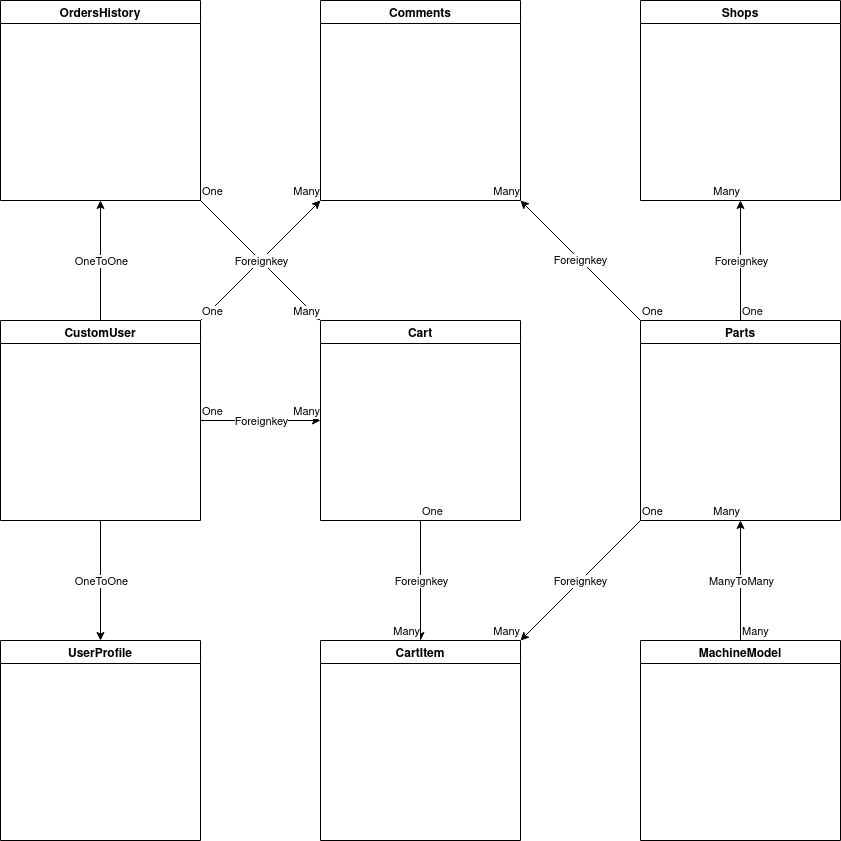

The diagram above was exported from draw.io. Its source (the exported page's mxGraphModel, read from the mxfile embedded in the PNG):
<mxGraphModel dx="1028" dy="613" grid="1" gridSize="10" guides="1" tooltips="1" connect="1" arrows="1" fold="1" page="1" pageScale="1" pageWidth="1654" pageHeight="1169" math="0" shadow="0">
  <root>
    <mxCell id="0" />
    <mxCell id="1" parent="0" />
    <mxCell id="3Q6ZpGSfLchwwA1CFIUV-1" value="CustomUser" style="swimlane;" parent="1" vertex="1">
      <mxGeometry x="360" y="360" width="200" height="200" as="geometry" />
    </mxCell>
    <mxCell id="3Q6ZpGSfLchwwA1CFIUV-2" value="Cart" style="swimlane;" parent="1" vertex="1">
      <mxGeometry x="680" y="360" width="200" height="200" as="geometry" />
    </mxCell>
    <mxCell id="3Q6ZpGSfLchwwA1CFIUV-3" value="Parts" style="swimlane;" parent="1" vertex="1">
      <mxGeometry x="1000" y="360" width="200" height="200" as="geometry" />
    </mxCell>
    <mxCell id="3Q6ZpGSfLchwwA1CFIUV-4" value="Comments" style="swimlane;" parent="1" vertex="1">
      <mxGeometry x="680" y="40" width="200" height="200" as="geometry" />
    </mxCell>
    <mxCell id="3Q6ZpGSfLchwwA1CFIUV-5" value="Shops" style="swimlane;" parent="1" vertex="1">
      <mxGeometry x="1000" y="40" width="200" height="200" as="geometry" />
    </mxCell>
    <mxCell id="3Q6ZpGSfLchwwA1CFIUV-6" value="MachineModel" style="swimlane;" parent="1" vertex="1">
      <mxGeometry x="1000" y="680" width="200" height="200" as="geometry" />
    </mxCell>
    <mxCell id="3Q6ZpGSfLchwwA1CFIUV-19" value="" style="endArrow=classic;html=1;rounded=0;entryX=1;entryY=1;entryDx=0;entryDy=0;exitX=0;exitY=0;exitDx=0;exitDy=0;" parent="1" source="3Q6ZpGSfLchwwA1CFIUV-3" target="3Q6ZpGSfLchwwA1CFIUV-4" edge="1">
      <mxGeometry relative="1" as="geometry">
        <mxPoint x="840" y="350" as="sourcePoint" />
        <mxPoint x="1000" y="350" as="targetPoint" />
      </mxGeometry>
    </mxCell>
    <mxCell id="3Q6ZpGSfLchwwA1CFIUV-20" value="Foreignkey" style="edgeLabel;resizable=0;html=1;align=center;verticalAlign=middle;" parent="3Q6ZpGSfLchwwA1CFIUV-19" connectable="0" vertex="1">
      <mxGeometry relative="1" as="geometry" />
    </mxCell>
    <mxCell id="3Q6ZpGSfLchwwA1CFIUV-21" value="One" style="edgeLabel;resizable=0;html=1;align=left;verticalAlign=bottom;" parent="3Q6ZpGSfLchwwA1CFIUV-19" connectable="0" vertex="1">
      <mxGeometry x="-1" relative="1" as="geometry" />
    </mxCell>
    <mxCell id="3Q6ZpGSfLchwwA1CFIUV-22" value="Many" style="edgeLabel;resizable=0;html=1;align=right;verticalAlign=bottom;" parent="3Q6ZpGSfLchwwA1CFIUV-19" connectable="0" vertex="1">
      <mxGeometry x="1" relative="1" as="geometry" />
    </mxCell>
    <mxCell id="3Q6ZpGSfLchwwA1CFIUV-23" value="" style="endArrow=classic;html=1;rounded=0;entryX=0.5;entryY=1;entryDx=0;entryDy=0;exitX=0.5;exitY=0;exitDx=0;exitDy=0;" parent="1" source="3Q6ZpGSfLchwwA1CFIUV-3" target="3Q6ZpGSfLchwwA1CFIUV-5" edge="1">
      <mxGeometry relative="1" as="geometry">
        <mxPoint x="1390.0000000000002" y="330" as="sourcePoint" />
        <mxPoint x="1270.0000000000002" y="210" as="targetPoint" />
      </mxGeometry>
    </mxCell>
    <mxCell id="3Q6ZpGSfLchwwA1CFIUV-24" value="Foreignkey" style="edgeLabel;resizable=0;html=1;align=center;verticalAlign=middle;" parent="3Q6ZpGSfLchwwA1CFIUV-23" connectable="0" vertex="1">
      <mxGeometry relative="1" as="geometry" />
    </mxCell>
    <mxCell id="3Q6ZpGSfLchwwA1CFIUV-25" value="One" style="edgeLabel;resizable=0;html=1;align=left;verticalAlign=bottom;" parent="3Q6ZpGSfLchwwA1CFIUV-23" connectable="0" vertex="1">
      <mxGeometry x="-1" relative="1" as="geometry" />
    </mxCell>
    <mxCell id="3Q6ZpGSfLchwwA1CFIUV-26" value="Many" style="edgeLabel;resizable=0;html=1;align=right;verticalAlign=bottom;" parent="3Q6ZpGSfLchwwA1CFIUV-23" connectable="0" vertex="1">
      <mxGeometry x="1" relative="1" as="geometry" />
    </mxCell>
    <mxCell id="3Q6ZpGSfLchwwA1CFIUV-27" value="" style="endArrow=classic;html=1;rounded=0;exitX=1;exitY=0.5;exitDx=0;exitDy=0;entryX=0;entryY=0.5;entryDx=0;entryDy=0;" parent="1" source="3Q6ZpGSfLchwwA1CFIUV-1" target="3Q6ZpGSfLchwwA1CFIUV-2" edge="1">
      <mxGeometry relative="1" as="geometry">
        <mxPoint x="459.38" y="350" as="sourcePoint" />
        <mxPoint x="540" y="280" as="targetPoint" />
      </mxGeometry>
    </mxCell>
    <mxCell id="3Q6ZpGSfLchwwA1CFIUV-28" value="Foreignkey" style="edgeLabel;resizable=0;html=1;align=center;verticalAlign=middle;" parent="3Q6ZpGSfLchwwA1CFIUV-27" connectable="0" vertex="1">
      <mxGeometry relative="1" as="geometry" />
    </mxCell>
    <mxCell id="3Q6ZpGSfLchwwA1CFIUV-29" value="One" style="edgeLabel;resizable=0;html=1;align=left;verticalAlign=bottom;" parent="3Q6ZpGSfLchwwA1CFIUV-27" connectable="0" vertex="1">
      <mxGeometry x="-1" relative="1" as="geometry" />
    </mxCell>
    <mxCell id="3Q6ZpGSfLchwwA1CFIUV-30" value="Many" style="edgeLabel;resizable=0;html=1;align=right;verticalAlign=bottom;" parent="3Q6ZpGSfLchwwA1CFIUV-27" connectable="0" vertex="1">
      <mxGeometry x="1" relative="1" as="geometry" />
    </mxCell>
    <mxCell id="3Q6ZpGSfLchwwA1CFIUV-31" value="" style="endArrow=classic;html=1;rounded=0;entryX=1;entryY=0;entryDx=0;entryDy=0;exitX=0;exitY=1;exitDx=0;exitDy=0;" parent="1" source="3Q6ZpGSfLchwwA1CFIUV-3" target="lrwh3pAyH1y7dQ-QjBCK-1" edge="1">
      <mxGeometry relative="1" as="geometry">
        <mxPoint x="910" y="420" as="sourcePoint" />
        <mxPoint x="910" y="300" as="targetPoint" />
      </mxGeometry>
    </mxCell>
    <mxCell id="3Q6ZpGSfLchwwA1CFIUV-32" value="Foreignkey" style="edgeLabel;resizable=0;html=1;align=center;verticalAlign=middle;" parent="3Q6ZpGSfLchwwA1CFIUV-31" connectable="0" vertex="1">
      <mxGeometry relative="1" as="geometry" />
    </mxCell>
    <mxCell id="3Q6ZpGSfLchwwA1CFIUV-33" value="One" style="edgeLabel;resizable=0;html=1;align=left;verticalAlign=bottom;" parent="3Q6ZpGSfLchwwA1CFIUV-31" connectable="0" vertex="1">
      <mxGeometry x="-1" relative="1" as="geometry" />
    </mxCell>
    <mxCell id="3Q6ZpGSfLchwwA1CFIUV-34" value="Many" style="edgeLabel;resizable=0;html=1;align=right;verticalAlign=bottom;" parent="3Q6ZpGSfLchwwA1CFIUV-31" connectable="0" vertex="1">
      <mxGeometry x="1" relative="1" as="geometry" />
    </mxCell>
    <mxCell id="3Q6ZpGSfLchwwA1CFIUV-41" value="" style="endArrow=classic;html=1;rounded=0;entryX=0.5;entryY=1;entryDx=0;entryDy=0;exitX=0.5;exitY=0;exitDx=0;exitDy=0;" parent="1" source="3Q6ZpGSfLchwwA1CFIUV-6" target="3Q6ZpGSfLchwwA1CFIUV-3" edge="1">
      <mxGeometry relative="1" as="geometry">
        <mxPoint x="1290" y="530" as="sourcePoint" />
        <mxPoint x="1410" y="530" as="targetPoint" />
      </mxGeometry>
    </mxCell>
    <mxCell id="3Q6ZpGSfLchwwA1CFIUV-42" value="ManyToMany" style="edgeLabel;resizable=0;html=1;align=center;verticalAlign=middle;" parent="3Q6ZpGSfLchwwA1CFIUV-41" connectable="0" vertex="1">
      <mxGeometry relative="1" as="geometry" />
    </mxCell>
    <mxCell id="3Q6ZpGSfLchwwA1CFIUV-43" value="Many" style="edgeLabel;resizable=0;html=1;align=left;verticalAlign=bottom;" parent="3Q6ZpGSfLchwwA1CFIUV-41" connectable="0" vertex="1">
      <mxGeometry x="-1" relative="1" as="geometry" />
    </mxCell>
    <mxCell id="3Q6ZpGSfLchwwA1CFIUV-44" value="Many" style="edgeLabel;resizable=0;html=1;align=right;verticalAlign=bottom;" parent="3Q6ZpGSfLchwwA1CFIUV-41" connectable="0" vertex="1">
      <mxGeometry x="1" relative="1" as="geometry" />
    </mxCell>
    <mxCell id="3Q6ZpGSfLchwwA1CFIUV-45" value="" style="endArrow=classic;html=1;rounded=0;entryX=0;entryY=1;entryDx=0;entryDy=0;exitX=1;exitY=0;exitDx=0;exitDy=0;" parent="1" source="3Q6ZpGSfLchwwA1CFIUV-1" target="3Q6ZpGSfLchwwA1CFIUV-4" edge="1">
      <mxGeometry relative="1" as="geometry">
        <mxPoint x="820" y="350" as="sourcePoint" />
        <mxPoint x="700" y="230" as="targetPoint" />
      </mxGeometry>
    </mxCell>
    <mxCell id="3Q6ZpGSfLchwwA1CFIUV-46" value="Foreignkey" style="edgeLabel;resizable=0;html=1;align=center;verticalAlign=middle;" parent="3Q6ZpGSfLchwwA1CFIUV-45" connectable="0" vertex="1">
      <mxGeometry relative="1" as="geometry" />
    </mxCell>
    <mxCell id="3Q6ZpGSfLchwwA1CFIUV-47" value="One" style="edgeLabel;resizable=0;html=1;align=left;verticalAlign=bottom;" parent="3Q6ZpGSfLchwwA1CFIUV-45" connectable="0" vertex="1">
      <mxGeometry x="-1" relative="1" as="geometry" />
    </mxCell>
    <mxCell id="3Q6ZpGSfLchwwA1CFIUV-48" value="Many" style="edgeLabel;resizable=0;html=1;align=right;verticalAlign=bottom;" parent="3Q6ZpGSfLchwwA1CFIUV-45" connectable="0" vertex="1">
      <mxGeometry x="1" relative="1" as="geometry" />
    </mxCell>
    <mxCell id="3Q6ZpGSfLchwwA1CFIUV-49" value="UserProfile" style="swimlane;" parent="1" vertex="1">
      <mxGeometry x="360" y="680" width="200" height="200" as="geometry" />
    </mxCell>
    <mxCell id="3Q6ZpGSfLchwwA1CFIUV-50" value="" style="endArrow=classic;html=1;rounded=0;exitX=0.5;exitY=1;exitDx=0;exitDy=0;entryX=0.5;entryY=0;entryDx=0;entryDy=0;" parent="1" source="3Q6ZpGSfLchwwA1CFIUV-1" target="3Q6ZpGSfLchwwA1CFIUV-49" edge="1">
      <mxGeometry relative="1" as="geometry">
        <mxPoint x="460" y="620" as="sourcePoint" />
        <mxPoint x="580" y="620" as="targetPoint" />
      </mxGeometry>
    </mxCell>
    <mxCell id="3Q6ZpGSfLchwwA1CFIUV-51" value="OneToOne" style="edgeLabel;resizable=0;html=1;align=center;verticalAlign=middle;" parent="3Q6ZpGSfLchwwA1CFIUV-50" connectable="0" vertex="1">
      <mxGeometry relative="1" as="geometry" />
    </mxCell>
    <mxCell id="z05Mf7a6jY8KtTkpPbI1-1" value="OrdersHistory" style="swimlane;" parent="1" vertex="1">
      <mxGeometry x="360" y="40" width="200" height="200" as="geometry" />
    </mxCell>
    <mxCell id="z05Mf7a6jY8KtTkpPbI1-2" value="" style="endArrow=classic;html=1;rounded=0;entryX=0.5;entryY=1;entryDx=0;entryDy=0;exitX=0.5;exitY=0;exitDx=0;exitDy=0;" parent="1" source="3Q6ZpGSfLchwwA1CFIUV-1" target="z05Mf7a6jY8KtTkpPbI1-1" edge="1">
      <mxGeometry relative="1" as="geometry">
        <mxPoint x="460" y="350" as="sourcePoint" />
        <mxPoint x="340" y="340" as="targetPoint" />
      </mxGeometry>
    </mxCell>
    <mxCell id="z05Mf7a6jY8KtTkpPbI1-3" value="OneToOne" style="edgeLabel;resizable=0;html=1;align=center;verticalAlign=middle;" parent="z05Mf7a6jY8KtTkpPbI1-2" connectable="0" vertex="1">
      <mxGeometry relative="1" as="geometry" />
    </mxCell>
    <mxCell id="z05Mf7a6jY8KtTkpPbI1-4" value="" style="endArrow=classic;html=1;rounded=0;entryX=0;entryY=0;entryDx=0;entryDy=0;exitX=1;exitY=1;exitDx=0;exitDy=0;" parent="1" source="z05Mf7a6jY8KtTkpPbI1-1" target="3Q6ZpGSfLchwwA1CFIUV-2" edge="1">
      <mxGeometry relative="1" as="geometry">
        <mxPoint x="570" y="370" as="sourcePoint" />
        <mxPoint x="690" y="250" as="targetPoint" />
      </mxGeometry>
    </mxCell>
    <mxCell id="z05Mf7a6jY8KtTkpPbI1-5" value="Foreignkey" style="edgeLabel;resizable=0;html=1;align=center;verticalAlign=middle;" parent="z05Mf7a6jY8KtTkpPbI1-4" connectable="0" vertex="1">
      <mxGeometry relative="1" as="geometry" />
    </mxCell>
    <mxCell id="z05Mf7a6jY8KtTkpPbI1-6" value="One" style="edgeLabel;resizable=0;html=1;align=left;verticalAlign=bottom;" parent="z05Mf7a6jY8KtTkpPbI1-4" connectable="0" vertex="1">
      <mxGeometry x="-1" relative="1" as="geometry" />
    </mxCell>
    <mxCell id="z05Mf7a6jY8KtTkpPbI1-7" value="Many" style="edgeLabel;resizable=0;html=1;align=right;verticalAlign=bottom;" parent="z05Mf7a6jY8KtTkpPbI1-4" connectable="0" vertex="1">
      <mxGeometry x="1" relative="1" as="geometry" />
    </mxCell>
    <mxCell id="lrwh3pAyH1y7dQ-QjBCK-1" value="CartItem" style="swimlane;" parent="1" vertex="1">
      <mxGeometry x="680" y="680" width="200" height="200" as="geometry" />
    </mxCell>
    <mxCell id="lrwh3pAyH1y7dQ-QjBCK-2" value="" style="endArrow=classic;html=1;rounded=0;entryX=0.5;entryY=0;entryDx=0;entryDy=0;exitX=0.5;exitY=1;exitDx=0;exitDy=0;" parent="1" source="3Q6ZpGSfLchwwA1CFIUV-2" target="lrwh3pAyH1y7dQ-QjBCK-1" edge="1">
      <mxGeometry relative="1" as="geometry">
        <mxPoint x="880" y="510" as="sourcePoint" />
        <mxPoint x="760" y="630" as="targetPoint" />
      </mxGeometry>
    </mxCell>
    <mxCell id="lrwh3pAyH1y7dQ-QjBCK-3" value="Foreignkey" style="edgeLabel;resizable=0;html=1;align=center;verticalAlign=middle;" parent="lrwh3pAyH1y7dQ-QjBCK-2" connectable="0" vertex="1">
      <mxGeometry relative="1" as="geometry" />
    </mxCell>
    <mxCell id="lrwh3pAyH1y7dQ-QjBCK-4" value="One" style="edgeLabel;resizable=0;html=1;align=left;verticalAlign=bottom;" parent="lrwh3pAyH1y7dQ-QjBCK-2" connectable="0" vertex="1">
      <mxGeometry x="-1" relative="1" as="geometry" />
    </mxCell>
    <mxCell id="lrwh3pAyH1y7dQ-QjBCK-5" value="Many" style="edgeLabel;resizable=0;html=1;align=right;verticalAlign=bottom;" parent="lrwh3pAyH1y7dQ-QjBCK-2" connectable="0" vertex="1">
      <mxGeometry x="1" relative="1" as="geometry" />
    </mxCell>
  </root>
</mxGraphModel>